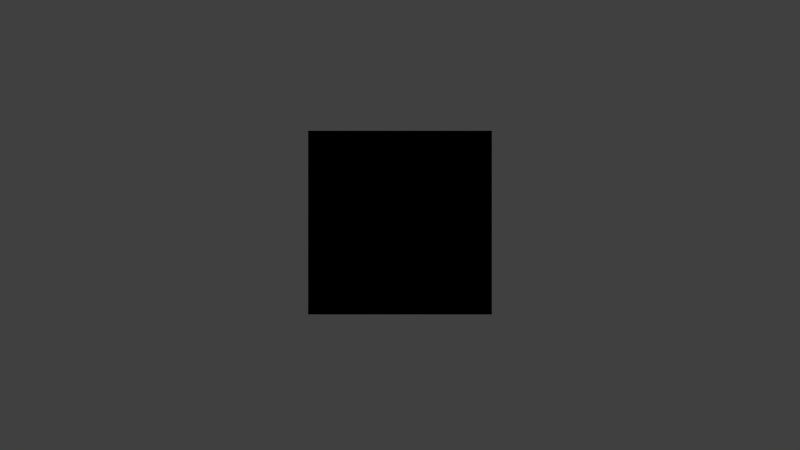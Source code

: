 # Source: taskbar_body.blend  (saved by Blender 2.63.0; exported with 4.5.12 LTS)
import bpy
from mathutils import Matrix  # noqa: F401  (used for matrix-valued properties, if any)

bpy.ops.wm.read_factory_settings(use_empty=True)
scene = bpy.context.scene
scene.name = 'Scene'

# ---- collections
col_collection_1 = bpy.data.collections.new('Collection 1'); scene.collection.children.link(col_collection_1)

# ---- materials (node trees are filled in below, after node groups)
mat_material = bpy.data.materials.new('Material')
mat_material.alpha_threshold = 0.0
mat_material.use_transparent_shadow = False
mat_material.diffuse_color = (0.0, 0.0, 0.0, 1.0)
mat_material.roughness = 0.5
mat_material.line_color = (0.0, 0.0, 0.0, 1.0)

# ---- material node trees

# ---- world
world_world = bpy.data.worlds.new('World'); scene.world = world_world
world_world.color = (0.05088, 0.05088, 0.05088)
world_world.use_sun_shadow = False
world_world.sun_shadow_jitter_overblur = 0.0
world_world.cycles.sampling_method = 'MANUAL'
world_world.cycles.sample_map_resolution = 256

# ---- cameras
cam_camera = bpy.data.cameras.new('Camera')
cam_camera.clip_end = 100.0
cam_camera.lens = 35.0
cam_camera.sensor_width = 32.0
cam_camera.sensor_height = 18.0
cam_camera.dof.focus_distance = 0.0
cam_camera.dof.aperture_fstop = 128.0

# ---- meshes
me_plane = bpy.data.meshes.new('Plane')
me_plane.from_pydata([(1.0, -1.0, 0.0), (-1.0, -1.0, 0.0), (1.0, 1.0, 0.0), (-1.0, 1.0, 0.0)], [], [(2, 3, 1, 0)])
me_plane.materials.append(mat_material)
me_plane.use_remesh_preserve_volume = False
me_plane.use_remesh_preserve_attributes = False
me_plane.use_mirror_vertex_groups = False
me_plane.update()

# ---- objects
ob_camera = bpy.data.objects.new('Camera', cam_camera)
ob_plane = bpy.data.objects.new('Plane', me_plane)

# ---- transforms, parenting, visibility, modifiers, constraints
ob_camera.location = (6.184e-18, -9.525, -0.02785)
ob_camera.rotation_euler = (1.571, -2.22e-16, -2.22e-16)
ob_camera.lineart.crease_threshold = 0.0
ob_plane.location = (0.0, 0.0, 0.0)
ob_plane.rotation_euler = (1.571, -0.0, -0.0)
ob_plane.lineart.crease_threshold = 0.0

# ---- collection membership
col_collection_1.objects.link(ob_camera)
col_collection_1.objects.link(ob_plane)

# ---- scene / render settings (as saved in the file)
scene.camera = ob_camera
scene.frame_start = 1; scene.frame_end = 250; scene.frame_set(1)
scene.render.engine = 'BLENDER_EEVEE_NEXT'
scene.render.image_settings.color_mode = 'RGB'
scene.render.image_settings.compression = 90
scene.render.resolution_percentage = 50
scene.render.dither_intensity = 0.0
scene.render.bake_margin = 2
scene.render.bake_bias = 0.0
scene.cycles.use_denoising = False
scene.cycles.samples = 10
scene.cycles.sampling_pattern = 'TABULATED_SOBOL'
scene.cycles.light_sampling_threshold = 0.0
scene.cycles.use_adaptive_sampling = False
scene.cycles.use_light_tree = False
scene.cycles.blur_glossy = 0.0
scene.cycles.volume_bounces = 1
scene.cycles.pixel_filter_type = 'GAUSSIAN'
scene.cycles.sample_clamp_indirect = 0.0
scene.view_settings.view_transform = 'Standard'
bpy.context.view_layer.update()

# ---- added for rendering (the .blend has no usable light): sun
light_auto_sun = bpy.data.lights.new('AutoSun', 'SUN')
light_auto_sun.energy = 3.0
light_auto_sun.angle = 0.0523599
ob_auto_sun = bpy.data.objects.new('AutoSun', light_auto_sun)
scene.collection.objects.link(ob_auto_sun)
ob_auto_sun.rotation_euler = (0.872665, 0.174533, 0.523599)
bpy.context.view_layer.update()
